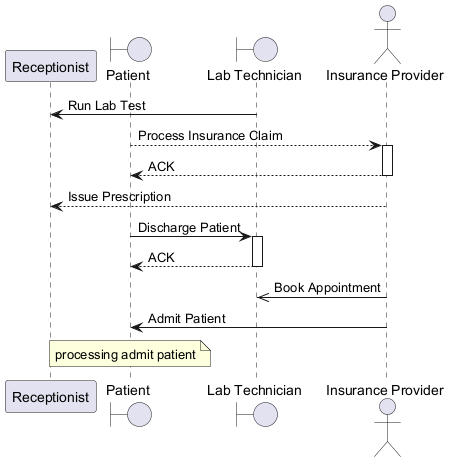

The diagram above was rendered by PlantUML. Its source (embedded in the PNG):
@startuml

participant "Receptionist" as R
boundary "Patient" as P
boundary "Lab Technician" as LT
actor "Insurance Provider" as IP
LT -> R : Run Lab Test
P --> IP : Process Insurance Claim
activate IP
IP --> P : ACK
deactivate IP
IP --> R : Issue Prescription
P -> LT : Discharge Patient
activate LT
LT --> P : ACK
deactivate LT
IP ->> LT : Book Appointment
IP -> P : Admit Patient
note over P : processing admit patient
@enduml